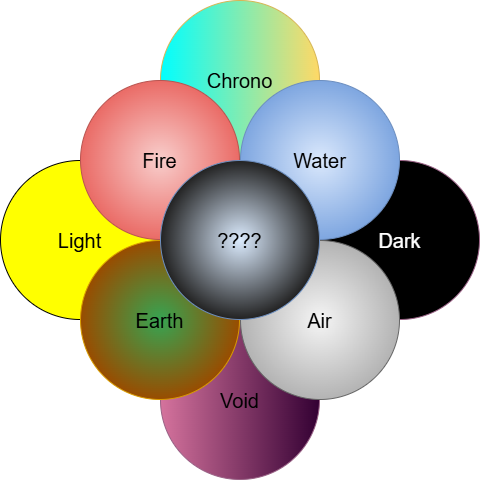

The diagram above was exported from draw.io. Its source (the exported page's mxGraphModel, read from the mxfile embedded in the PNG):
<mxGraphModel dx="1030" dy="674" grid="1" gridSize="10" guides="1" tooltips="1" connect="1" arrows="1" fold="1" page="1" pageScale="1" pageWidth="850" pageHeight="1100" math="1" shadow="0">
  <root>
    <mxCell id="0" />
    <mxCell id="1" parent="0" />
    <mxCell id="wUclCqrSALA0qLGQZYy1-1" parent="1" style="ellipse;whiteSpace=wrap;html=1;aspect=fixed;fillColor=#FFFF00;fontSize=20;" value="Light" vertex="1">
      <mxGeometry height="159" width="159" x="240" y="300" as="geometry" />
    </mxCell>
    <mxCell id="wUclCqrSALA0qLGQZYy1-3" parent="1" style="ellipse;whiteSpace=wrap;html=1;aspect=fixed;fillColor=light-dark(#000000,#110D10);strokeColor=#996185;gradientColor=#000000;fontColor=#FFFFFF;fontSize=20;" value="Dark" vertex="1">
      <mxGeometry height="159" width="159" x="560" y="300" as="geometry" />
    </mxCell>
    <mxCell id="wUclCqrSALA0qLGQZYy1-5" parent="1" style="ellipse;whiteSpace=wrap;html=1;aspect=fixed;fillColor=#00FFFF;gradientColor=#ffd966;strokeColor=#d6b656;gradientDirection=east;fontSize=20;" value="Chrono" vertex="1">
      <mxGeometry height="159" width="159" x="400" y="140" as="geometry" />
    </mxCell>
    <mxCell id="wUclCqrSALA0qLGQZYy1-7" parent="1" style="ellipse;whiteSpace=wrap;html=1;aspect=fixed;fillColor=#330033;gradientColor=#d5739d;strokeColor=#996185;gradientDirection=west;fontSize=20;" value="Void" vertex="1">
      <mxGeometry height="159" width="159" x="400" y="460" as="geometry" />
    </mxCell>
    <mxCell id="wUclCqrSALA0qLGQZYy1-2" parent="1" style="ellipse;whiteSpace=wrap;html=1;aspect=fixed;fillColor=#f5f5f5;strokeColor=#666666;flipH=1;legacyAnchorPoints=0;gradientColor=#b3b3b3;gradientDirection=radial;fontSize=20;" value="Air" vertex="1">
      <mxGeometry height="159" width="159" x="480" y="380" as="geometry" />
    </mxCell>
    <mxCell id="wUclCqrSALA0qLGQZYy1-6" parent="1" style="ellipse;whiteSpace=wrap;html=1;aspect=fixed;fillColor=#36A452;strokeColor=#d79b00;flipH=1;legacyAnchorPoints=0;gradientColor=#994C00;gradientDirection=radial;fontSize=20;" value="Earth" vertex="1">
      <mxGeometry height="159" width="159" x="320" y="380" as="geometry" />
    </mxCell>
    <mxCell id="wUclCqrSALA0qLGQZYy1-4" parent="1" style="ellipse;whiteSpace=wrap;html=1;aspect=fixed;fillColor=#f8cecc;strokeColor=#b85450;gradientColor=#ea6b66;gradientDirection=radial;fontSize=20;" value="Fire" vertex="1">
      <mxGeometry height="159" width="159" x="320" y="220" as="geometry" />
    </mxCell>
    <mxCell id="wUclCqrSALA0qLGQZYy1-8" parent="1" style="ellipse;whiteSpace=wrap;html=1;aspect=fixed;fillColor=#dae8fc;strokeColor=#6c8ebf;gradientColor=#7ea6e0;gradientDirection=radial;fontSize=20;" value="Water" vertex="1">
      <mxGeometry height="159" width="159" x="480" y="220" as="geometry" />
    </mxCell>
    <mxCell id="wUclCqrSALA0qLGQZYy1-40" parent="1" style="ellipse;whiteSpace=wrap;html=1;aspect=fixed;fillColor=#DCECFF;gradientColor=#222222;strokeColor=#6c8ebf;gradientDirection=radial;fontSize=20;" value="????" vertex="1">
      <mxGeometry height="159" width="159" x="400" y="300" as="geometry" />
    </mxCell>
  </root>
</mxGraphModel>